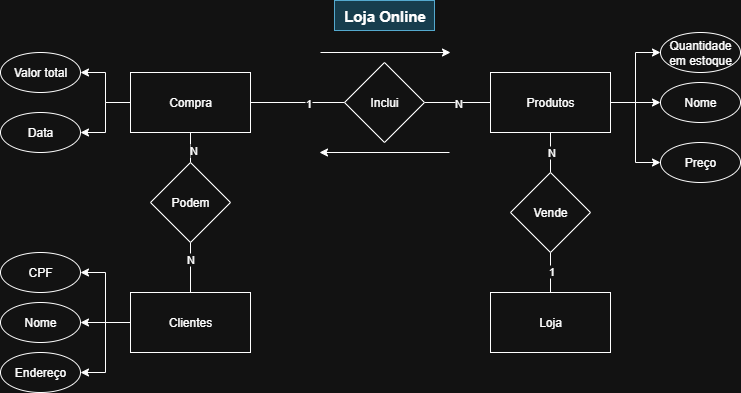

The diagram above was exported from draw.io. Its source (the exported page's mxGraphModel, read from the mxfile embedded in the PNG):
<mxGraphModel dx="1303" dy="703" grid="1" gridSize="10" guides="1" tooltips="1" connect="1" arrows="1" fold="1" page="1" pageScale="1" pageWidth="827" pageHeight="1169" math="0" shadow="0">
  <root>
    <mxCell id="0" />
    <mxCell id="1" parent="0" />
    <mxCell id="O46BoA5lVL8hj2fApjqi-1" value="Loja Online" style="text;html=1;align=center;verticalAlign=middle;resizable=0;points=[];autosize=1;strokeColor=#10739e;fillColor=#b1ddf0;fontSize=15;fontStyle=1" vertex="1" parent="1">
      <mxGeometry x="364" y="28" width="100" height="30" as="geometry" />
    </mxCell>
    <mxCell id="i-rXwGM7TjAWj8AKyFS_-18" style="edgeStyle=orthogonalEdgeStyle;rounded=0;orthogonalLoop=1;jettySize=auto;html=1;entryX=1;entryY=0.5;entryDx=0;entryDy=0;" edge="1" parent="1" source="i-rXwGM7TjAWj8AKyFS_-1" target="i-rXwGM7TjAWj8AKyFS_-16">
      <mxGeometry relative="1" as="geometry" />
    </mxCell>
    <mxCell id="i-rXwGM7TjAWj8AKyFS_-19" style="edgeStyle=orthogonalEdgeStyle;rounded=0;orthogonalLoop=1;jettySize=auto;html=1;entryX=1;entryY=0.5;entryDx=0;entryDy=0;" edge="1" parent="1" source="i-rXwGM7TjAWj8AKyFS_-1" target="i-rXwGM7TjAWj8AKyFS_-17">
      <mxGeometry relative="1" as="geometry" />
    </mxCell>
    <mxCell id="i-rXwGM7TjAWj8AKyFS_-22" style="edgeStyle=orthogonalEdgeStyle;rounded=0;orthogonalLoop=1;jettySize=auto;html=1;endArrow=none;endFill=0;" edge="1" parent="1" source="i-rXwGM7TjAWj8AKyFS_-1" target="i-rXwGM7TjAWj8AKyFS_-20">
      <mxGeometry relative="1" as="geometry" />
    </mxCell>
    <mxCell id="i-rXwGM7TjAWj8AKyFS_-24" value="1" style="edgeLabel;html=1;align=center;verticalAlign=middle;resizable=0;points=[];" vertex="1" connectable="0" parent="i-rXwGM7TjAWj8AKyFS_-22">
      <mxGeometry x="0.2133" relative="1" as="geometry">
        <mxPoint as="offset" />
      </mxGeometry>
    </mxCell>
    <mxCell id="i-rXwGM7TjAWj8AKyFS_-1" value="Compra" style="rounded=0;whiteSpace=wrap;html=1;" vertex="1" parent="1">
      <mxGeometry x="160" y="100" width="120" height="60" as="geometry" />
    </mxCell>
    <mxCell id="i-rXwGM7TjAWj8AKyFS_-29" style="edgeStyle=orthogonalEdgeStyle;rounded=0;orthogonalLoop=1;jettySize=auto;html=1;entryX=0.5;entryY=1;entryDx=0;entryDy=0;endArrow=none;endFill=0;" edge="1" parent="1" source="i-rXwGM7TjAWj8AKyFS_-2" target="i-rXwGM7TjAWj8AKyFS_-25">
      <mxGeometry relative="1" as="geometry">
        <Array as="points">
          <mxPoint x="220" y="350" />
          <mxPoint x="220" y="270" />
        </Array>
      </mxGeometry>
    </mxCell>
    <mxCell id="i-rXwGM7TjAWj8AKyFS_-31" value="N" style="edgeLabel;html=1;align=center;verticalAlign=middle;resizable=0;points=[];" vertex="1" connectable="0" parent="i-rXwGM7TjAWj8AKyFS_-29">
      <mxGeometry x="0.3287" y="1" relative="1" as="geometry">
        <mxPoint as="offset" />
      </mxGeometry>
    </mxCell>
    <mxCell id="i-rXwGM7TjAWj8AKyFS_-42" style="edgeStyle=orthogonalEdgeStyle;rounded=0;orthogonalLoop=1;jettySize=auto;html=1;entryX=1;entryY=0.5;entryDx=0;entryDy=0;" edge="1" parent="1" source="i-rXwGM7TjAWj8AKyFS_-2" target="i-rXwGM7TjAWj8AKyFS_-4">
      <mxGeometry relative="1" as="geometry">
        <Array as="points">
          <mxPoint x="135" y="350" />
          <mxPoint x="135" y="300" />
        </Array>
      </mxGeometry>
    </mxCell>
    <mxCell id="i-rXwGM7TjAWj8AKyFS_-43" style="edgeStyle=orthogonalEdgeStyle;rounded=0;orthogonalLoop=1;jettySize=auto;html=1;entryX=1;entryY=0.5;entryDx=0;entryDy=0;" edge="1" parent="1" source="i-rXwGM7TjAWj8AKyFS_-2" target="i-rXwGM7TjAWj8AKyFS_-6">
      <mxGeometry relative="1" as="geometry" />
    </mxCell>
    <mxCell id="i-rXwGM7TjAWj8AKyFS_-44" style="edgeStyle=orthogonalEdgeStyle;rounded=0;orthogonalLoop=1;jettySize=auto;html=1;" edge="1" parent="1" source="i-rXwGM7TjAWj8AKyFS_-2" target="i-rXwGM7TjAWj8AKyFS_-5">
      <mxGeometry relative="1" as="geometry" />
    </mxCell>
    <mxCell id="i-rXwGM7TjAWj8AKyFS_-2" value="Clientes" style="rounded=0;whiteSpace=wrap;html=1;" vertex="1" parent="1">
      <mxGeometry x="160" y="320" width="120" height="60" as="geometry" />
    </mxCell>
    <mxCell id="i-rXwGM7TjAWj8AKyFS_-10" style="edgeStyle=orthogonalEdgeStyle;rounded=0;orthogonalLoop=1;jettySize=auto;html=1;entryX=0;entryY=0.5;entryDx=0;entryDy=0;" edge="1" parent="1" source="i-rXwGM7TjAWj8AKyFS_-3" target="i-rXwGM7TjAWj8AKyFS_-7">
      <mxGeometry relative="1" as="geometry">
        <Array as="points">
          <mxPoint x="640" y="130" />
        </Array>
      </mxGeometry>
    </mxCell>
    <mxCell id="i-rXwGM7TjAWj8AKyFS_-11" style="edgeStyle=orthogonalEdgeStyle;rounded=0;orthogonalLoop=1;jettySize=auto;html=1;entryX=0;entryY=0.5;entryDx=0;entryDy=0;" edge="1" parent="1" source="i-rXwGM7TjAWj8AKyFS_-3" target="i-rXwGM7TjAWj8AKyFS_-8">
      <mxGeometry relative="1" as="geometry" />
    </mxCell>
    <mxCell id="i-rXwGM7TjAWj8AKyFS_-12" style="edgeStyle=orthogonalEdgeStyle;rounded=0;orthogonalLoop=1;jettySize=auto;html=1;entryX=0;entryY=0.5;entryDx=0;entryDy=0;" edge="1" parent="1" source="i-rXwGM7TjAWj8AKyFS_-3" target="i-rXwGM7TjAWj8AKyFS_-9">
      <mxGeometry relative="1" as="geometry" />
    </mxCell>
    <mxCell id="i-rXwGM7TjAWj8AKyFS_-3" value="Produtos" style="rounded=0;whiteSpace=wrap;html=1;" vertex="1" parent="1">
      <mxGeometry x="520" y="100" width="120" height="60" as="geometry" />
    </mxCell>
    <mxCell id="i-rXwGM7TjAWj8AKyFS_-4" value="CPF" style="ellipse;whiteSpace=wrap;html=1;" vertex="1" parent="1">
      <mxGeometry x="30" y="280" width="80" height="40" as="geometry" />
    </mxCell>
    <mxCell id="i-rXwGM7TjAWj8AKyFS_-5" value="Nome" style="ellipse;whiteSpace=wrap;html=1;" vertex="1" parent="1">
      <mxGeometry x="30" y="330" width="80" height="40" as="geometry" />
    </mxCell>
    <mxCell id="i-rXwGM7TjAWj8AKyFS_-6" value="Endereço" style="ellipse;whiteSpace=wrap;html=1;" vertex="1" parent="1">
      <mxGeometry x="30" y="380" width="80" height="40" as="geometry" />
    </mxCell>
    <mxCell id="i-rXwGM7TjAWj8AKyFS_-7" value="Nome" style="ellipse;whiteSpace=wrap;html=1;" vertex="1" parent="1">
      <mxGeometry x="690" y="110" width="80" height="40" as="geometry" />
    </mxCell>
    <mxCell id="i-rXwGM7TjAWj8AKyFS_-8" value="Quantidade em estoque" style="ellipse;whiteSpace=wrap;html=1;" vertex="1" parent="1">
      <mxGeometry x="690" y="60" width="80" height="40" as="geometry" />
    </mxCell>
    <mxCell id="i-rXwGM7TjAWj8AKyFS_-9" value="Preço" style="ellipse;whiteSpace=wrap;html=1;" vertex="1" parent="1">
      <mxGeometry x="690" y="170" width="80" height="40" as="geometry" />
    </mxCell>
    <mxCell id="i-rXwGM7TjAWj8AKyFS_-16" value="Data" style="ellipse;whiteSpace=wrap;html=1;" vertex="1" parent="1">
      <mxGeometry x="30" y="140" width="80" height="40" as="geometry" />
    </mxCell>
    <mxCell id="i-rXwGM7TjAWj8AKyFS_-17" value="Valor total" style="ellipse;whiteSpace=wrap;html=1;" vertex="1" parent="1">
      <mxGeometry x="30" y="80" width="80" height="40" as="geometry" />
    </mxCell>
    <mxCell id="i-rXwGM7TjAWj8AKyFS_-21" style="edgeStyle=orthogonalEdgeStyle;rounded=0;orthogonalLoop=1;jettySize=auto;html=1;entryX=0;entryY=0.5;entryDx=0;entryDy=0;endArrow=none;endFill=0;" edge="1" parent="1" source="i-rXwGM7TjAWj8AKyFS_-20" target="i-rXwGM7TjAWj8AKyFS_-3">
      <mxGeometry relative="1" as="geometry" />
    </mxCell>
    <mxCell id="i-rXwGM7TjAWj8AKyFS_-23" value="N" style="edgeLabel;html=1;align=center;verticalAlign=middle;resizable=0;points=[];" vertex="1" connectable="0" parent="i-rXwGM7TjAWj8AKyFS_-21">
      <mxGeometry x="0.02" relative="1" as="geometry">
        <mxPoint as="offset" />
      </mxGeometry>
    </mxCell>
    <mxCell id="i-rXwGM7TjAWj8AKyFS_-20" value="Inclui" style="rhombus;whiteSpace=wrap;html=1;" vertex="1" parent="1">
      <mxGeometry x="374" y="90" width="80" height="80" as="geometry" />
    </mxCell>
    <mxCell id="i-rXwGM7TjAWj8AKyFS_-30" style="edgeStyle=orthogonalEdgeStyle;rounded=0;orthogonalLoop=1;jettySize=auto;html=1;entryX=0.5;entryY=1;entryDx=0;entryDy=0;endArrow=none;endFill=0;" edge="1" parent="1" source="i-rXwGM7TjAWj8AKyFS_-25" target="i-rXwGM7TjAWj8AKyFS_-1">
      <mxGeometry relative="1" as="geometry" />
    </mxCell>
    <mxCell id="i-rXwGM7TjAWj8AKyFS_-32" value="N" style="edgeLabel;html=1;align=center;verticalAlign=middle;resizable=0;points=[];" vertex="1" connectable="0" parent="i-rXwGM7TjAWj8AKyFS_-30">
      <mxGeometry x="0.1022" y="2" relative="1" as="geometry">
        <mxPoint as="offset" />
      </mxGeometry>
    </mxCell>
    <mxCell id="i-rXwGM7TjAWj8AKyFS_-25" value="Podem" style="rhombus;whiteSpace=wrap;html=1;" vertex="1" parent="1">
      <mxGeometry x="180" y="190" width="80" height="80" as="geometry" />
    </mxCell>
    <mxCell id="i-rXwGM7TjAWj8AKyFS_-33" value="" style="endArrow=classic;html=1;rounded=0;" edge="1" parent="1">
      <mxGeometry width="50" height="50" relative="1" as="geometry">
        <mxPoint x="350" y="80" as="sourcePoint" />
        <mxPoint x="480" y="80" as="targetPoint" />
      </mxGeometry>
    </mxCell>
    <mxCell id="i-rXwGM7TjAWj8AKyFS_-35" value="" style="endArrow=none;html=1;rounded=0;endFill=0;startArrow=classic;startFill=1;" edge="1" parent="1">
      <mxGeometry width="50" height="50" relative="1" as="geometry">
        <mxPoint x="349" y="180" as="sourcePoint" />
        <mxPoint x="479" y="180" as="targetPoint" />
      </mxGeometry>
    </mxCell>
    <mxCell id="i-rXwGM7TjAWj8AKyFS_-38" style="edgeStyle=orthogonalEdgeStyle;rounded=0;orthogonalLoop=1;jettySize=auto;html=1;entryX=0.5;entryY=1;entryDx=0;entryDy=0;endArrow=none;endFill=0;" edge="1" parent="1" source="i-rXwGM7TjAWj8AKyFS_-36" target="i-rXwGM7TjAWj8AKyFS_-37">
      <mxGeometry relative="1" as="geometry">
        <Array as="points" />
      </mxGeometry>
    </mxCell>
    <mxCell id="i-rXwGM7TjAWj8AKyFS_-40" value="1" style="edgeLabel;html=1;align=center;verticalAlign=middle;resizable=0;points=[];" vertex="1" connectable="0" parent="i-rXwGM7TjAWj8AKyFS_-38">
      <mxGeometry x="0.0713" relative="1" as="geometry">
        <mxPoint as="offset" />
      </mxGeometry>
    </mxCell>
    <mxCell id="i-rXwGM7TjAWj8AKyFS_-36" value="Loja" style="rounded=0;whiteSpace=wrap;html=1;" vertex="1" parent="1">
      <mxGeometry x="520" y="320" width="120" height="60" as="geometry" />
    </mxCell>
    <mxCell id="i-rXwGM7TjAWj8AKyFS_-39" style="edgeStyle=orthogonalEdgeStyle;rounded=0;orthogonalLoop=1;jettySize=auto;html=1;entryX=0.5;entryY=1;entryDx=0;entryDy=0;endArrow=none;endFill=0;" edge="1" parent="1" source="i-rXwGM7TjAWj8AKyFS_-37" target="i-rXwGM7TjAWj8AKyFS_-3">
      <mxGeometry relative="1" as="geometry" />
    </mxCell>
    <mxCell id="i-rXwGM7TjAWj8AKyFS_-41" value="N" style="edgeLabel;html=1;align=center;verticalAlign=middle;resizable=0;points=[];" vertex="1" connectable="0" parent="i-rXwGM7TjAWj8AKyFS_-39">
      <mxGeometry x="-0.4068" y="-2" relative="1" as="geometry">
        <mxPoint x="-2" y="-9" as="offset" />
      </mxGeometry>
    </mxCell>
    <mxCell id="i-rXwGM7TjAWj8AKyFS_-37" value="Vende" style="rhombus;whiteSpace=wrap;html=1;" vertex="1" parent="1">
      <mxGeometry x="540" y="200" width="80" height="80" as="geometry" />
    </mxCell>
  </root>
</mxGraphModel>